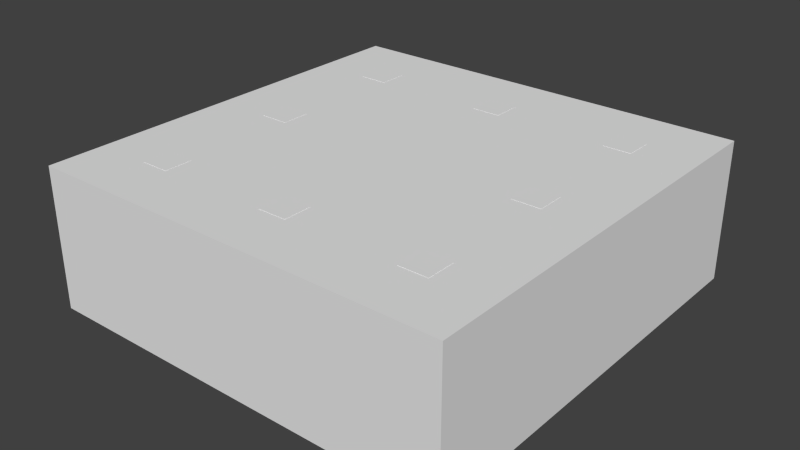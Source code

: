 # Source: room.blend  (saved by Blender 2.74.0; exported with 4.5.12 LTS)
import bpy
from mathutils import Matrix  # noqa: F401  (used for matrix-valued properties, if any)

bpy.ops.wm.read_factory_settings(use_empty=True)
scene = bpy.context.scene
scene.name = 'Scene'

# ---- collections
col_collection_1 = bpy.data.collections.new('Collection 1'); scene.collection.children.link(col_collection_1)
col_collection_2 = bpy.data.collections.new('Collection 2'); scene.collection.children.link(col_collection_2)

# ---- materials (node trees are filled in below, after node groups)
mat_columnmaterial = bpy.data.materials.new('columnMaterial')
mat_columnmaterial.alpha_threshold = 0.0
mat_columnmaterial.use_transparent_shadow = False
mat_columnmaterial.roughness = 0.5
mat_floormaterial = bpy.data.materials.new('floorMaterial')
mat_floormaterial.alpha_threshold = 0.0
mat_floormaterial.use_transparent_shadow = False
mat_floormaterial.roughness = 0.5
mat_ceilmat = bpy.data.materials.new('ceilMat')
mat_ceilmat.alpha_threshold = 0.0
mat_ceilmat.use_transparent_shadow = False
mat_ceilmat.roughness = 0.5
mat_cubematerial = bpy.data.materials.new('cubeMaterial')
mat_cubematerial.alpha_threshold = 0.0
mat_cubematerial.use_transparent_shadow = False
mat_cubematerial.roughness = 0.5
mat_wallmat = bpy.data.materials.new('wallMat')
mat_wallmat.alpha_threshold = 0.0
mat_wallmat.use_transparent_shadow = False
mat_wallmat.roughness = 0.5

# ---- material node trees

# ---- world
world_world = bpy.data.worlds.new('World'); scene.world = world_world
world_world.color = (0.05088, 0.05088, 0.05088)
world_world.use_sun_shadow = False
world_world.sun_shadow_jitter_overblur = 0.0
world_world.cycles.sampling_method = 'MANUAL'
world_world.cycles.sample_map_resolution = 256

# ---- meshes
me_columnmesh = bpy.data.meshes.new('columnMesh')
me_columnmesh.from_pydata([(-1.0, -1.0, 0.0), (-1.0, -1.0, 0.2), (-1.0, 1.0, 0.0), (-1.0, 1.0, 0.2), (1.0, -1.0, 0.0), (1.0, -1.0, 0.2), (1.0, 1.0, 0.0), (1.0, 1.0, 0.2), (-0.9, -0.9, 0.3), (-0.9, 0.9, 0.3), (0.9, -0.9, 0.3), (0.9, 0.9, 0.3), (-0.9, -0.9, 0.45), (-0.9, 0.9, 0.45), (0.9, -0.9, 0.45), (0.9, 0.9, 0.45), (-0.81, -0.81, 0.45), (-0.81, 0.81, 0.45), (0.81, -0.81, 0.45), (0.81, 0.81, 0.45), (-0.81, -0.81, 5.058), (-0.81, 0.81, 5.058), (0.81, -0.81, 5.058), (0.81, 0.81, 5.058), (1.0, -1.0, 10.02), (1.0, -1.0, 9.817), (1.0, 1.0, 10.02), (1.0, 1.0, 9.817), (-1.0, -1.0, 10.02), (-1.0, -1.0, 9.817), (-1.0, 1.0, 10.02), (-1.0, 1.0, 9.817), (0.9, -0.9, 9.717), (0.9, 0.9, 9.717), (-0.9, -0.9, 9.717), (-0.9, 0.9, 9.717), (0.9, -0.9, 9.567), (0.9, 0.9, 9.567), (-0.9, -0.9, 9.567), (-0.9, 0.9, 9.567), (0.81, -0.81, 9.567), (0.81, 0.81, 9.567), (-0.81, -0.81, 9.567), (-0.81, 0.81, 9.567)], [], [(1, 3, 2, 0), (3, 7, 6, 2), (7, 5, 4, 6), (5, 1, 0, 4), (0, 2, 6, 4), (1, 5, 10, 8), (8, 10, 14, 12), (5, 7, 11, 10), (7, 3, 9, 11), (3, 1, 8, 9), (12, 14, 18, 16), (10, 11, 15, 14), (11, 9, 13, 15), (9, 8, 12, 13), (16, 18, 22, 20), (14, 15, 19, 18), (15, 13, 17, 19), (13, 12, 16, 17), (18, 19, 23, 22), (19, 17, 21, 23), (17, 16, 20, 21), (25, 27, 26, 24), (27, 31, 30, 26), (31, 29, 28, 30), (29, 25, 24, 28), (24, 26, 30, 28), (25, 29, 34, 32), (32, 34, 38, 36), (29, 31, 35, 34), (31, 27, 33, 35), (27, 25, 32, 33), (36, 38, 42, 40), (34, 35, 39, 38), (35, 33, 37, 39), (33, 32, 36, 37), (38, 39, 43, 42), (39, 37, 41, 43), (37, 36, 40, 41), (40, 42, 20, 22), (42, 43, 21, 20), (43, 41, 23, 21), (41, 40, 22, 23)])
me_columnmesh.materials.append(mat_columnmaterial)
me_columnmesh.use_remesh_preserve_volume = False
me_columnmesh.use_remesh_preserve_attributes = False
me_columnmesh.use_mirror_vertex_groups = False
me_columnmesh.update()
me_plane = bpy.data.meshes.new('Plane')
me_plane.from_pydata([(-30.0, -30.0, 0.0), (30.0, -30.0, 0.0), (-30.0, 30.0, 0.0), (30.0, 30.0, 0.0)], [], [(0, 1, 3, 2)])
me_plane.materials.append(mat_floormaterial)
me_plane.use_remesh_preserve_volume = False
me_plane.use_remesh_preserve_attributes = False
me_plane.use_mirror_vertex_groups = False
me_plane.update()
me_plane_003 = bpy.data.meshes.new('Plane.003')
me_plane_003.from_pydata([(-30.0, 30.0, 20.0), (-30.0, -30.0, 20.0), (30.0, -30.0, 20.0), (30.0, 30.0, 20.0)], [], [(1, 0, 3, 2)])
me_plane_003.materials.append(mat_ceilmat)
me_plane_003.use_remesh_preserve_volume = False
me_plane_003.use_remesh_preserve_attributes = False
me_plane_003.use_mirror_vertex_groups = False
me_plane_003.update()
me_box = bpy.data.meshes.new('box')
me_box.from_pydata([(-1.0, -1.0, -1.0), (-1.0, -1.0, 1.0), (-1.0, 1.0, -1.0), (-1.0, 1.0, 1.0), (1.0, -1.0, -1.0), (1.0, -1.0, 1.0), (1.0, 1.0, -1.0), (1.0, 1.0, 1.0)], [], [(1, 3, 2, 0), (3, 7, 6, 2), (7, 5, 4, 6), (5, 1, 0, 4), (0, 2, 6, 4), (5, 7, 3, 1)])
me_box.materials.append(mat_cubematerial)
me_box.use_remesh_preserve_volume = False
me_box.use_remesh_preserve_attributes = False
me_box.use_mirror_vertex_groups = False
me_box.update()
me_plane_002 = bpy.data.meshes.new('Plane.002')
me_plane_002.from_pydata([(-30.0, -30.0, 0.0), (30.0, -30.0, 0.0), (-30.0, 30.0, 0.0), (30.0, 30.0, 0.0), (-30.0, 30.0, 20.0), (-30.0, -30.0, 20.0), (30.0, -30.0, 20.0), (30.0, 30.0, 20.0)], [], [(3, 7, 4, 2), (1, 6, 7, 3), (0, 5, 6, 1), (2, 4, 5, 0)])
me_plane_002.materials.append(mat_wallmat)
me_plane_002.use_remesh_preserve_volume = False
me_plane_002.use_remesh_preserve_attributes = False
me_plane_002.use_mirror_vertex_groups = False
me_plane_002.update()

# ---- objects
ob_column_007 = bpy.data.objects.new('column.007', me_columnmesh)
ob_column_006 = bpy.data.objects.new('column.006', me_columnmesh)
ob_column_005 = bpy.data.objects.new('column.005', me_columnmesh)
ob_column_004 = bpy.data.objects.new('column.004', me_columnmesh)
ob_column_003 = bpy.data.objects.new('column.003', me_columnmesh)
ob_column_002 = bpy.data.objects.new('column.002', me_columnmesh)
ob_column_001 = bpy.data.objects.new('column.001', me_columnmesh)
ob_column = bpy.data.objects.new('column', me_columnmesh)
ob_floor = bpy.data.objects.new('floor', me_plane)
ob_wallsceil_001 = bpy.data.objects.new('wallsCeil.001', me_plane_003)
ob_cube_003 = bpy.data.objects.new('Cube.003', me_box)
ob_cube_002 = bpy.data.objects.new('Cube.002', me_box)
ob_cube_001 = bpy.data.objects.new('Cube.001', me_box)
ob_cube = bpy.data.objects.new('Cube', me_box)
ob_wallsceil = bpy.data.objects.new('wallsCeil', me_plane_002)

# ---- transforms, parenting, visibility, modifiers, constraints
ob_column_007.location = (20.0, 0.0, 0.0)
ob_column_007.scale = (2.0, 2.0, 2.0)
ob_column_007.lineart.crease_threshold = 0.0
ob_column_006.location = (-20.0, 0.0, 0.0)
ob_column_006.scale = (2.0, 2.0, 2.0)
ob_column_006.lineart.crease_threshold = 0.0
ob_column_005.location = (0.0, -20.0, 0.0)
ob_column_005.scale = (2.0, 2.0, 2.0)
ob_column_005.lineart.crease_threshold = 0.0
ob_column_004.location = (-20.0, -20.0, 0.0)
ob_column_004.scale = (2.0, 2.0, 2.0)
ob_column_004.lineart.crease_threshold = 0.0
ob_column_003.location = (20.0, -20.0, 0.0)
ob_column_003.scale = (2.0, 2.0, 2.0)
ob_column_003.lineart.crease_threshold = 0.0
ob_column_002.location = (20.0, 20.0, 0.0)
ob_column_002.scale = (2.0, 2.0, 2.0)
ob_column_002.lineart.crease_threshold = 0.0
ob_column_001.location = (-20.0, 20.0, 0.0)
ob_column_001.scale = (2.0, 2.0, 2.0)
ob_column_001.lineart.crease_threshold = 0.0
ob_column.location = (0.0, 20.0, 0.0)
ob_column.scale = (2.0, 2.0, 2.0)
ob_column.lineart.crease_threshold = 0.0
ob_floor.location = (0.0, 0.0, 0.0)
ob_floor.lineart.crease_threshold = 0.0
ob_wallsceil_001.location = (0.0, 0.0, 0.0)
ob_wallsceil_001.lineart.crease_threshold = 0.0
ob_cube_003.location = (-10.0, -10.0, 2.0)
ob_cube_003.scale = (2.0, 2.0, 2.0)
ob_cube_003.lineart.crease_threshold = 0.0
ob_cube_002.location = (10.0, 10.0, 2.0)
ob_cube_002.scale = (2.0, 2.0, 2.0)
ob_cube_002.lineart.crease_threshold = 0.0
ob_cube_001.location = (10.0, -10.0, 2.0)
ob_cube_001.scale = (2.0, 2.0, 2.0)
ob_cube_001.lineart.crease_threshold = 0.0
ob_cube.location = (-10.0, 10.0, 2.0)
ob_cube.scale = (2.0, 2.0, 2.0)
ob_cube.lineart.crease_threshold = 0.0
ob_wallsceil.location = (0.0, 0.0, 0.0)
ob_wallsceil.lineart.crease_threshold = 0.0

# ---- collection membership
col_collection_1.objects.link(ob_column_007)
col_collection_1.objects.link(ob_column_006)
col_collection_1.objects.link(ob_column_005)
col_collection_1.objects.link(ob_column_004)
col_collection_1.objects.link(ob_column_003)
col_collection_1.objects.link(ob_column_002)
col_collection_1.objects.link(ob_column_001)
col_collection_1.objects.link(ob_column)
col_collection_1.objects.link(ob_floor)
col_collection_2.objects.link(ob_wallsceil_001)
col_collection_2.objects.link(ob_cube_003)
col_collection_2.objects.link(ob_cube_002)
col_collection_2.objects.link(ob_cube_001)
col_collection_2.objects.link(ob_cube)
col_collection_2.objects.link(ob_wallsceil)

# ---- scene / render settings (as saved in the file)
scene.frame_start = 1; scene.frame_end = 250; scene.frame_set(1)
scene.render.engine = 'BLENDER_EEVEE_NEXT'
scene.render.resolution_percentage = 50
scene.render.dither_intensity = 0.0
scene.cycles.use_denoising = False
scene.cycles.samples = 10
scene.cycles.sampling_pattern = 'TABULATED_SOBOL'
scene.cycles.light_sampling_threshold = 0.0
scene.cycles.use_adaptive_sampling = False
scene.cycles.use_light_tree = False
scene.cycles.blur_glossy = 0.0
scene.cycles.pixel_filter_type = 'GAUSSIAN'
scene.cycles.sample_clamp_indirect = 0.0
scene.view_settings.view_transform = 'Standard'
bpy.context.view_layer.update()

# ---- added for rendering (the .blend has no active camera and no usable light): camera, sun
cam_auto = bpy.data.cameras.new('AutoCamera')
cam_auto.lens = 50.0
cam_auto.sensor_width = 36.0
cam_auto.clip_end = 1415.69
ob_auto_camera = bpy.data.objects.new('AutoCamera', cam_auto)
scene.collection.objects.link(ob_auto_camera)
ob_auto_camera.location = (80.6663, -96.7996, 74.5497)
ob_auto_camera.rotation_euler = (1.09748, -7.21219e-08, 0.694738)
scene.camera = ob_auto_camera
light_auto_sun = bpy.data.lights.new('AutoSun', 'SUN')
light_auto_sun.energy = 3.0
light_auto_sun.angle = 0.0523599
ob_auto_sun = bpy.data.objects.new('AutoSun', light_auto_sun)
scene.collection.objects.link(ob_auto_sun)
ob_auto_sun.rotation_euler = (0.872665, 0.174533, 0.523599)
bpy.context.view_layer.update()
